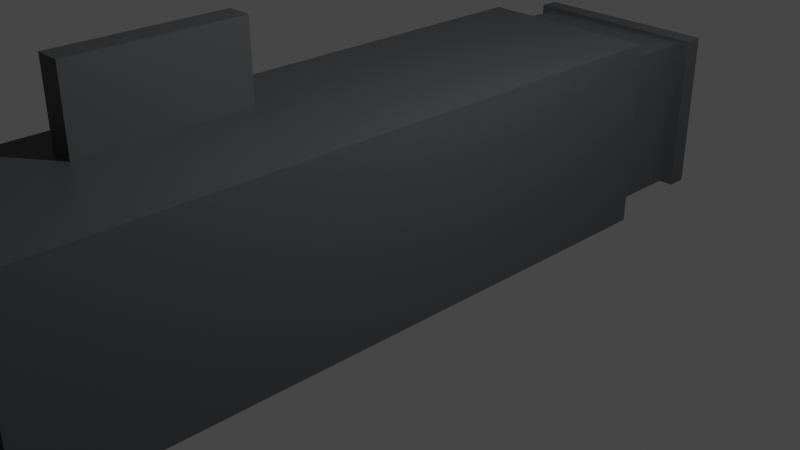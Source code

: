 # Source: launcher_1_.blend  (saved by Blender 3.0.42; exported with 4.5.12 LTS)
import bpy
from mathutils import Matrix  # noqa: F401  (used for matrix-valued properties, if any)

bpy.ops.wm.read_factory_settings(use_empty=True)
scene = bpy.context.scene
scene.name = 'Scene'

# ---- collections
col_collection = bpy.data.collections.new('Collection'); scene.collection.children.link(col_collection)

# ---- materials (node trees are filled in below, after node groups)
mat_material = bpy.data.materials.new('Material')
mat_material.alpha_threshold = 0.0
mat_material.use_transparent_shadow = False
mat_material.line_color = (0.0, 0.0, 0.0, 1.0)
mat_material_002 = bpy.data.materials.new('Material.002')
mat_material_002.use_transparent_shadow = False
mat_material_003 = bpy.data.materials.new('Material.003')
mat_material_003.use_transparent_shadow = False
mat_material_004 = bpy.data.materials.new('Material.004')
mat_material_004.use_transparent_shadow = False
mat_material_001 = bpy.data.materials.new('Material.001')
mat_material_001.use_transparent_shadow = False

# ---- material node trees
mat_material.use_nodes = True; mat_material.node_tree.nodes.clear()
_N = mat_material.node_tree.nodes; _L = mat_material.node_tree.links
n0 = _N.new('ShaderNodeOutputMaterial'); n0.name = 'Material Output'; n0.location = (300, 300)
n1 = _N.new('ShaderNodeBsdfPrincipled'); n1.name = 'Principled BSDF'; n1.location = (10, 300)
n1.distribution = 'GGX'
n1.subsurface_method = 'RANDOM_WALK_SKIN'
n1.inputs[0].default_value = (0.06301, 0.06663, 0.07036, 1.0)
n1.inputs[2].default_value = 0.4
n1.inputs[3].default_value = 1.45
n1.inputs[27].default_value = (0.0, 0.0, 0.0, 1.0)
n1.inputs[28].default_value = 1.0
_L.new(n1.outputs[0], n0.inputs[0])
n0.is_active_output = True
mat_material_002.use_nodes = True; mat_material_002.node_tree.nodes.clear()
_N = mat_material_002.node_tree.nodes; _L = mat_material_002.node_tree.links
n0 = _N.new('ShaderNodeBsdfPrincipled'); n0.name = 'Principled BSDF'; n0.location = (10, 300)
n0.distribution = 'GGX'
n0.subsurface_method = 'RANDOM_WALK_SKIN'
n0.inputs[0].default_value = (0.06301, 0.06663, 0.07036, 1.0)
n0.inputs[3].default_value = 1.45
n0.inputs[27].default_value = (0.0, 0.0, 0.0, 1.0)
n0.inputs[28].default_value = 1.0
n1 = _N.new('ShaderNodeOutputMaterial'); n1.name = 'Material Output'; n1.location = (300, 300)
_L.new(n0.outputs[0], n1.inputs[0])
n1.is_active_output = True
mat_material_003.use_nodes = True; mat_material_003.node_tree.nodes.clear()
_N = mat_material_003.node_tree.nodes; _L = mat_material_003.node_tree.links
n0 = _N.new('ShaderNodeBsdfPrincipled'); n0.name = 'Principled BSDF'; n0.location = (10, 300)
n0.distribution = 'GGX'
n0.subsurface_method = 'RANDOM_WALK_SKIN'
n0.inputs[0].default_value = (0.06301, 0.06663, 0.07036, 1.0)
n0.inputs[3].default_value = 1.45
n0.inputs[27].default_value = (0.0, 0.0, 0.0, 1.0)
n0.inputs[28].default_value = 1.0
n1 = _N.new('ShaderNodeOutputMaterial'); n1.name = 'Material Output'; n1.location = (300, 300)
_L.new(n0.outputs[0], n1.inputs[0])
n1.is_active_output = True
mat_material_004.use_nodes = True; mat_material_004.node_tree.nodes.clear()
_N = mat_material_004.node_tree.nodes; _L = mat_material_004.node_tree.links
n0 = _N.new('ShaderNodeBsdfPrincipled'); n0.name = 'Principled BSDF'; n0.location = (10, 300)
n0.distribution = 'GGX'
n0.subsurface_method = 'RANDOM_WALK_SKIN'
n0.inputs[0].default_value = (0.8, 0.6846, 0.01195, 1.0)
n0.inputs[3].default_value = 1.45
n0.inputs[27].default_value = (0.0, 0.0, 0.0, 1.0)
n0.inputs[28].default_value = 1.0
n1 = _N.new('ShaderNodeOutputMaterial'); n1.name = 'Material Output'; n1.location = (300, 300)
_L.new(n0.outputs[0], n1.inputs[0])
n1.is_active_output = True
mat_material_001.use_nodes = True; mat_material_001.node_tree.nodes.clear()
_N = mat_material_001.node_tree.nodes; _L = mat_material_001.node_tree.links
n0 = _N.new('ShaderNodeBsdfPrincipled'); n0.name = 'Principled BSDF'; n0.location = (10, 300)
n0.distribution = 'GGX'
n0.subsurface_method = 'RANDOM_WALK_SKIN'
n0.inputs[0].default_value = (0.06301, 0.06663, 0.07036, 1.0)
n0.inputs[3].default_value = 1.45
n0.inputs[27].default_value = (0.0, 0.0, 0.0, 1.0)
n0.inputs[28].default_value = 1.0
n1 = _N.new('ShaderNodeOutputMaterial'); n1.name = 'Material Output'; n1.location = (300, 300)
_L.new(n0.outputs[0], n1.inputs[0])
n1.is_active_output = True

# ---- world
world_world = bpy.data.worlds.new('World'); scene.world = world_world
world_world.use_nodes = True; world_world.node_tree.nodes.clear()
_N = world_world.node_tree.nodes; _L = world_world.node_tree.links
n0 = _N.new('ShaderNodeOutputWorld'); n0.name = 'World Output'; n0.location = (300, 300)
n1 = _N.new('ShaderNodeBackground'); n1.name = 'Background'; n1.location = (10, 300)
n1.inputs[0].default_value = (0.05088, 0.05088, 0.05088, 1.0)
_L.new(n1.outputs[0], n0.inputs[0])
n0.is_active_output = True
world_world.color = (0.05088, 0.05088, 0.05088)
world_world.use_sun_shadow = False
world_world.sun_shadow_jitter_overblur = 0.0

# ---- cameras
cam_camera = bpy.data.cameras.new('Camera')
cam_camera.clip_end = 100.0
cam_camera.ortho_scale = 7.314

# ---- lights
light_light = bpy.data.lights.new('Light', 'POINT')
light_light.transmission_factor = 0.0
light_light.energy = 1000.0
light_light.shadow_soft_size = 0.1
light_light.shadow_maximum_resolution = 0.006
light_light.use_absolute_resolution = True

# ---- meshes
me_cube = bpy.data.meshes.new('Cube')
me_cube.from_pydata([(1.0, 1.0, 1.0), (1.0, 1.0, -1.0), (1.0, -1.0, 1.0), (1.0, -1.0, -1.0), (-1.0, 1.0, 1.0), (-1.0, 1.0, -1.0), (-1.0, -1.0, 1.0), (-1.0, -1.0, -1.0)], [], [(0, 4, 6, 2), (3, 2, 6, 7), (7, 6, 4, 5), (5, 1, 3, 7), (1, 0, 2, 3), (5, 4, 0, 1)])
_uv = me_cube.uv_layers.new(name='UVMap')
_uv.uv.foreach_set('vector', [0.625, 0.5, 0.875, 0.5, 0.875, 0.75, 0.625, 0.75, 0.375, 0.75, 0.625, 0.75, 0.625, 1.0, 0.375, 1.0, 0.375, 0.0, 0.625, 0.0, 0.625, 0.25, 0.375, 0.25, 0.125, 0.5, 0.375, 0.5, 0.375, 0.75, 0.125, 0.75, 0.375, 0.5, 0.625, 0.5, 0.625, 0.75, 0.375, 0.75, 0.375, 0.25, 0.625, 0.25, 0.625, 0.5, 0.375, 0.5])
me_cube.materials.append(mat_material)
me_cube.use_remesh_preserve_volume = False
me_cube.use_remesh_preserve_attributes = False
me_cube.use_mirror_vertex_groups = False
me_cube.update()
me_cube_001 = bpy.data.meshes.new('Cube.001')
me_cube_001.from_pydata([(-1.0, -1.0, -1.0), (-1.0, -1.0, 1.0), (-1.0, 1.0, -1.0), (-1.0, 1.0, 1.0), (1.0, -1.0, -1.0), (1.0, -1.0, 1.0), (1.0, 1.0, -1.0), (1.0, 1.0, 1.0)], [], [(0, 1, 3, 2), (2, 3, 7, 6), (6, 7, 5, 4), (4, 5, 1, 0), (2, 6, 4, 0), (7, 3, 1, 5)])
_uv = me_cube_001.uv_layers.new(name='UVMap')
_uv.uv.foreach_set('vector', [0.375, 0.0, 0.625, 0.0, 0.625, 0.25, 0.375, 0.25, 0.375, 0.25, 0.625, 0.25, 0.625, 0.5, 0.375, 0.5, 0.375, 0.5, 0.625, 0.5, 0.625, 0.75, 0.375, 0.75, 0.375, 0.75, 0.625, 0.75, 0.625, 1.0, 0.375, 1.0, 0.125, 0.5, 0.375, 0.5, 0.375, 0.75, 0.125, 0.75, 0.625, 0.5, 0.875, 0.5, 0.875, 0.75, 0.625, 0.75])
me_cube_001.materials.append(mat_material_002)
me_cube_001.use_remesh_fix_poles = True
me_cube_001.use_remesh_preserve_attributes = False
me_cube_001.update()
me_cube_002 = bpy.data.meshes.new('Cube.002')
me_cube_002.from_pydata([(-1.0, -1.0, -1.0), (-1.0, -1.0, 1.0), (-1.0, 1.0, -1.0), (-1.0, 1.0, 1.0), (1.0, -1.0, -1.0), (1.0, -1.0, 1.0), (1.0, 1.0, -1.0), (1.0, 1.0, 1.0)], [], [(0, 1, 3, 2), (2, 3, 7, 6), (6, 7, 5, 4), (4, 5, 1, 0), (2, 6, 4, 0), (7, 3, 1, 5)])
_uv = me_cube_002.uv_layers.new(name='UVMap')
_uv.uv.foreach_set('vector', [0.375, 0.0, 0.625, 0.0, 0.625, 0.25, 0.375, 0.25, 0.375, 0.25, 0.625, 0.25, 0.625, 0.5, 0.375, 0.5, 0.375, 0.5, 0.625, 0.5, 0.625, 0.75, 0.375, 0.75, 0.375, 0.75, 0.625, 0.75, 0.625, 1.0, 0.375, 1.0, 0.125, 0.5, 0.375, 0.5, 0.375, 0.75, 0.125, 0.75, 0.625, 0.5, 0.875, 0.5, 0.875, 0.75, 0.625, 0.75])
me_cube_002.materials.append(mat_material_003)
me_cube_002.use_remesh_fix_poles = True
me_cube_002.use_remesh_preserve_attributes = False
me_cube_002.update()
me_cone = bpy.data.meshes.new('Cone')
me_cone.from_pydata([(0.0, 1.0, -1.0), (0.1951, 0.9808, -1.0), (0.3827, 0.9239, -1.0), (0.5556, 0.8315, -1.0), (0.7071, 0.7071, -1.0), (0.8315, 0.5556, -1.0), (0.9239, 0.3827, -1.0), (0.9808, 0.1951, -1.0), (1.0, -4.371e-08, -1.0), (0.9808, -0.1951, -1.0), (0.9239, -0.3827, -1.0), (0.8315, -0.5556, -1.0), (0.7071, -0.7071, -1.0), (0.5556, -0.8315, -1.0), (0.3827, -0.9239, -1.0), (0.1951, -0.9808, -1.0), (-8.742e-08, -1.0, -1.0), (-0.1951, -0.9808, -1.0), (-0.3827, -0.9239, -1.0), (-0.5556, -0.8315, -1.0), (-0.7071, -0.7071, -1.0), (-0.8315, -0.5556, -1.0), (-0.9239, -0.3827, -1.0), (-0.9808, -0.1951, -1.0), (-1.0, 1.192e-08, -1.0), (-0.9808, 0.1951, -1.0), (-0.9239, 0.3827, -1.0), (-0.8315, 0.5556, -1.0), (-0.7071, 0.7071, -1.0), (-0.5556, 0.8315, -1.0), (-0.3827, 0.9239, -1.0), (-0.1951, 0.9808, -1.0), (0.0, 0.0, 1.0)], [], [(0, 32, 1), (1, 32, 2), (2, 32, 3), (3, 32, 4), (4, 32, 5), (5, 32, 6), (6, 32, 7), (7, 32, 8), (8, 32, 9), (9, 32, 10), (10, 32, 11), (11, 32, 12), (12, 32, 13), (13, 32, 14), (14, 32, 15), (15, 32, 16), (16, 32, 17), (17, 32, 18), (18, 32, 19), (19, 32, 20), (20, 32, 21), (21, 32, 22), (22, 32, 23), (23, 32, 24), (24, 32, 25), (25, 32, 26), (26, 32, 27), (27, 32, 28), (28, 32, 29), (29, 32, 30), (0, 1, 2, 3, 4, 5, 6, 7, 8, 9, 10, 11, 12, 13, 14, 15, 16, 17, 18, 19, 20, 21, 22, 23, 24, 25, 26, 27, 28, 29, 30, 31), (30, 32, 31), (31, 32, 0)])
_uv = me_cone.uv_layers.new(name='UVMap')
_uv.uv.foreach_set('vector', [0.25, 0.49, 0.25, 0.25, 0.2968, 0.4854, 0.2968, 0.4854, 0.25, 0.25, 0.3418, 0.4717, 0.3418, 0.4717, 0.25, 0.25, 0.3833, 0.4496, 0.3833, 0.4496, 0.25, 0.25, 0.4197, 0.4197, 0.4197, 0.4197, 0.25, 0.25, 0.4496, 0.3833, 0.4496, 0.3833, 0.25, 0.25, 0.4717, 0.3418, 0.4717, 0.3418, 0.25, 0.25, 0.4854, 0.2968, 0.4854, 0.2968, 0.25, 0.25, 0.49, 0.25, 0.49, 0.25, 0.25, 0.25, 0.4854, 0.2032, 0.4854, 0.2032, 0.25, 0.25, 0.4717, 0.1582, 0.4717, 0.1582, 0.25, 0.25, 0.4496, 0.1167, 0.4496, 0.1167, 0.25, 0.25, 0.4197, 0.08029, 0.4197, 0.08029, 0.25, 0.25, 0.3833, 0.05045, 0.3833, 0.05045, 0.25, 0.25, 0.3418, 0.02827, 0.3418, 0.02827, 0.25, 0.25, 0.2968, 0.01461, 0.2968, 0.01461, 0.25, 0.25, 0.25, 0.01, 0.25, 0.01, 0.25, 0.25, 0.2032, 0.01461, 0.2032, 0.01461, 0.25, 0.25, 0.1582, 0.02827, 0.1582, 0.02827, 0.25, 0.25, 0.1167, 0.05045, 0.1167, 0.05045, 0.25, 0.25, 0.08029, 0.08029, 0.08029, 0.08029, 0.25, 0.25, 0.05045, 0.1167, 0.05045, 0.1167, 0.25, 0.25, 0.02827, 0.1582, 0.02827, 0.1582, 0.25, 0.25, 0.01461, 0.2032, 0.01461, 0.2032, 0.25, 0.25, 0.01, 0.25, 0.01, 0.25, 0.25, 0.25, 0.01461, 0.2968, 0.01461, 0.2968, 0.25, 0.25, 0.02827, 0.3418, 0.02827, 0.3418, 0.25, 0.25, 0.05045, 0.3833, 0.05045, 0.3833, 0.25, 0.25, 0.08029, 0.4197, 0.08029, 0.4197, 0.25, 0.25, 0.1167, 0.4496, 0.1167, 0.4496, 0.25, 0.25, 0.1582, 0.4717, 0.75, 0.49, 0.7968, 0.4854, 0.8418, 0.4717, 0.8833, 0.4496, 0.9197, 0.4197, 0.9496, 0.3833, 0.9717, 0.3418, 0.9854, 0.2968, 0.99, 0.25, 0.9854, 0.2032, 0.9717, 0.1582, 0.9496, 0.1167, 0.9197, 0.08029, 0.8833, 0.05045, 0.8418, 0.02827, 0.7968, 0.01461, 0.75, 0.01, 0.7032, 0.01461, 0.6582, 0.02827, 0.6167, 0.05045, 0.5803, 0.08029, 0.5504, 0.1167, 0.5283, 0.1582, 0.5146, 0.2032, 0.51, 0.25, 0.5146, 0.2968, 0.5283, 0.3418, 0.5504, 0.3833, 0.5803, 0.4197, 0.6167, 0.4496, 0.6582, 0.4717, 0.7032, 0.4854, 0.1582, 0.4717, 0.25, 0.25, 0.2032, 0.4854, 0.2032, 0.4854, 0.25, 0.25, 0.25, 0.49])
me_cone.materials.append(mat_material_004)
me_cone.use_remesh_fix_poles = True
me_cone.use_remesh_preserve_attributes = False
me_cone.update()
me_cube_003 = bpy.data.meshes.new('Cube.003')
me_cube_003.from_pydata([(-1.0, -1.0, -1.0), (-1.0, -1.0, 1.0), (-1.0, 1.0, -1.0), (-1.0, 1.0, 1.0), (1.0, -1.0, -1.0), (1.0, -1.0, 1.0), (1.0, 1.0, -1.0), (1.0, 1.0, 1.0)], [], [(0, 1, 3, 2), (2, 3, 7, 6), (6, 7, 5, 4), (4, 5, 1, 0), (2, 6, 4, 0), (7, 3, 1, 5)])
_uv = me_cube_003.uv_layers.new(name='UVMap')
_uv.uv.foreach_set('vector', [0.375, 0.0, 0.625, 0.0, 0.625, 0.25, 0.375, 0.25, 0.375, 0.25, 0.625, 0.25, 0.625, 0.5, 0.375, 0.5, 0.375, 0.5, 0.625, 0.5, 0.625, 0.75, 0.375, 0.75, 0.375, 0.75, 0.625, 0.75, 0.625, 1.0, 0.375, 1.0, 0.125, 0.5, 0.375, 0.5, 0.375, 0.75, 0.125, 0.75, 0.625, 0.5, 0.875, 0.5, 0.875, 0.75, 0.625, 0.75])
me_cube_003.materials.append(mat_material_001)
me_cube_003.use_remesh_fix_poles = True
me_cube_003.use_remesh_preserve_attributes = False
me_cube_003.update()

# ---- objects
ob_cube = bpy.data.objects.new('Cube', me_cube)
ob_light = bpy.data.objects.new('Light', light_light)
ob_camera = bpy.data.objects.new('Camera', cam_camera)
ob_cube_001 = bpy.data.objects.new('Cube.001', me_cube_001)
ob_cube_002 = bpy.data.objects.new('Cube.002', me_cube_002)
ob_cone = bpy.data.objects.new('Cone', me_cone)
ob_cube_003 = bpy.data.objects.new('Cube.003', me_cube_003)

# ---- transforms, parenting, visibility, modifiers, constraints
ob_cube.location = (-0.8507, 0.0, 0.0)
ob_cube.scale = (1.0, 4.631, 0.9065)
ob_cube.lock_rotations_4d = False
ob_cube.empty_display_type = 'ARROWS'
ob_cube.lineart.crease_threshold = 0.0
ob_light.location = (4.076, 1.005, 5.904)
ob_light.rotation_euler = (0.6503, 0.05522, 1.866)
ob_light.lock_rotations_4d = False
ob_light.empty_display_type = 'ARROWS'
ob_light.color = (0.0, 0.0, 0.0, 0.0)
ob_light.lineart.crease_threshold = 0.0
ob_camera.location = (7.359, -6.926, 4.958)
ob_camera.rotation_euler = (1.109, 0.0, 0.8149)
ob_camera.lock_rotations_4d = False
ob_camera.empty_display_type = 'ARROWS'
ob_camera.color = (0.0, 0.0, 0.0, 0.0)
ob_camera.display_type = 'WIRE'
ob_camera.lineart.crease_threshold = 0.0
ob_cube_001.location = (-0.8367, -0.4257, 0.0)
ob_cube_001.scale = (1.103, 3.998, 1.123)
ob_cube_002.location = (-1.283, -1.889, 1.56)
ob_cube_002.scale = (0.1523, 1.0, 0.4944)
ob_cone.location = (-0.8505, -5.133, 0.0)
ob_cone.rotation_euler = (1.583, -0.0, 0.0)
ob_cube_003.location = (-0.8706, 4.671, 0.0)
ob_cube_003.scale = (1.137, 0.1163, 0.9505)

# ---- collection membership
col_collection.objects.link(ob_cube)
col_collection.objects.link(ob_light)
col_collection.objects.link(ob_camera)
col_collection.objects.link(ob_cube_001)
col_collection.objects.link(ob_cube_002)
col_collection.objects.link(ob_cone)
col_collection.objects.link(ob_cube_003)

# ---- scene / render settings (as saved in the file)
scene.camera = ob_camera
scene.frame_start = 1; scene.frame_end = 250; scene.frame_set(1)
scene.render.engine = 'BLENDER_EEVEE_NEXT'
scene.cycles.sampling_pattern = 'TABULATED_SOBOL'
scene.cycles.use_light_tree = False
scene.view_settings.view_transform = 'Filmic'
bpy.context.view_layer.update()
